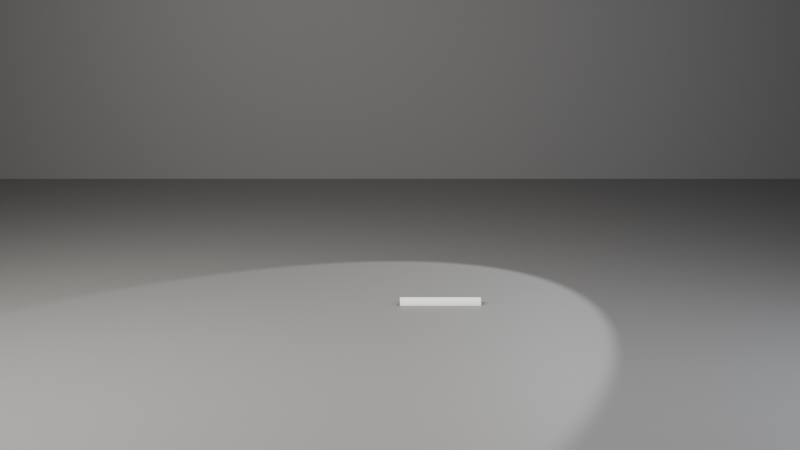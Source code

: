 # Source: ch06_03_skinning_starter.blend  (saved by Blender 5.3.31; exported with 4.5.12 LTS)
import bpy
from mathutils import Matrix  # noqa: F401  (used for matrix-valued properties, if any)

bpy.ops.wm.read_factory_settings(use_empty=True)
scene = bpy.context.scene
scene.name = 'SC_SKIN'

# ---- collections
col_set = bpy.data.collections.new('SET'); scene.collection.children.link(col_set)
col_lights = bpy.data.collections.new('LIGHTS'); scene.collection.children.link(col_lights)
col_cameras = bpy.data.collections.new('CAMERAS'); scene.collection.children.link(col_cameras)

# ---- materials (node trees are filled in below, after node groups)
mat_mat_studio_grey = bpy.data.materials.new('MAT_Studio_Grey')
mat_mat_studio_grey.diffuse_color = (0.18, 0.18, 0.18, 1.0)

# ---- material node trees
mat_mat_studio_grey.use_nodes = True; mat_mat_studio_grey.node_tree.nodes.clear()
_N = mat_mat_studio_grey.node_tree.nodes; _L = mat_mat_studio_grey.node_tree.links
n0 = _N.new('ShaderNodeBsdfPrincipled'); n0.name = 'Principled BSDF'; n0.location = (-200, 100)
n0.inputs[0].default_value = (0.18, 0.18, 0.18, 1.0)
n0.inputs[2].default_value = 0.6
n0.inputs[10].default_value = 0.005
n1 = _N.new('ShaderNodeOutputMaterial'); n1.name = 'Material Output'; n1.location = (200, 100)
_L.new(n0.outputs[0], n1.inputs[0])
n1.is_active_output = True

# ---- world
world_wo_neutral = bpy.data.worlds.new('WO_Neutral'); scene.world = world_wo_neutral
world_wo_neutral.use_nodes = True; world_wo_neutral.node_tree.nodes.clear()
_N = world_wo_neutral.node_tree.nodes; _L = world_wo_neutral.node_tree.links
n0 = _N.new('ShaderNodeBackground'); n0.name = 'Background'; n0.location = (-200, 100)
n0.inputs[0].default_value = (0.05, 0.05, 0.06, 1.0)
n1 = _N.new('ShaderNodeOutputWorld'); n1.name = 'World Output'; n1.location = (200, 100)
_L.new(n0.outputs[0], n1.inputs[0])
n1.is_active_output = True

# ---- cameras
cam_ca_main = bpy.data.cameras.new('CA_Main')
cam_ca_main.clip_end = 200.0

# ---- lights
light_la_key = bpy.data.lights.new('LA_Key', 'AREA')
light_la_key.color = (1.0, 0.95, 0.88)
light_la_key.energy = 600.0
light_la_key.size = 2.0
light_la_fill = bpy.data.lights.new('LA_Fill', 'AREA')
light_la_fill.color = (0.85, 0.9, 1.0)
light_la_fill.energy = 150.0
light_la_fill.size = 3.0
light_la_rim = bpy.data.lights.new('LA_Rim', 'SPOT')
light_la_rim.energy = 500.0

# ---- meshes
me_me_chr_arm = bpy.data.meshes.new('ME_CHR_Arm')
me_me_chr_arm.from_pydata([(0.0, 0.05, 0.0), (0.0, 0.04619, 0.01913), (0.0, 0.03536, 0.03536), (0.0, 0.01913, 0.04619), (0.0, 3.062e-18, 0.05), (0.0, -0.01913, 0.04619), (0.0, -0.03536, 0.03536), (0.0, -0.04619, 0.01913), (0.0, -0.05, 6.123e-18), (0.0, -0.04619, -0.01913), (0.0, -0.03536, -0.03536), (0.0, -0.01913, -0.04619), (0.0, -9.185e-18, -0.05), (0.0, 0.01913, -0.04619), (0.0, 0.03536, -0.03536), (0.0, 0.04619, -0.01913), (0.02, 0.05, 0.0), (0.02, 0.04619, 0.01913), (0.02, 0.03536, 0.03536), (0.02, 0.01913, 0.04619), (0.02, 3.062e-18, 0.05), (0.02, -0.01913, 0.04619), (0.02, -0.03536, 0.03536), (0.02, -0.04619, 0.01913), (0.02, -0.05, 6.123e-18), (0.02, -0.04619, -0.01913), (0.02, -0.03536, -0.03536), (0.02, -0.01913, -0.04619), (0.02, -9.185e-18, -0.05), (0.02, 0.01913, -0.04619), (0.02, 0.03536, -0.03536), (0.02, 0.04619, -0.01913), (0.04, 0.05, 0.0), (0.04, 0.04619, 0.01913), (0.04, 0.03536, 0.03536), (0.04, 0.01913, 0.04619), (0.04, 3.062e-18, 0.05), (0.04, -0.01913, 0.04619), (0.04, -0.03536, 0.03536), (0.04, -0.04619, 0.01913), (0.04, -0.05, 6.123e-18), (0.04, -0.04619, -0.01913), (0.04, -0.03536, -0.03536), (0.04, -0.01913, -0.04619), (0.04, -9.185e-18, -0.05), (0.04, 0.01913, -0.04619), (0.04, 0.03536, -0.03536), (0.04, 0.04619, -0.01913), (0.06, 0.05, 0.0), (0.06, 0.04619, 0.01913), (0.06, 0.03536, 0.03536), (0.06, 0.01913, 0.04619), (0.06, 3.062e-18, 0.05), (0.06, -0.01913, 0.04619), (0.06, -0.03536, 0.03536), (0.06, -0.04619, 0.01913), (0.06, -0.05, 6.123e-18), (0.06, -0.04619, -0.01913), (0.06, -0.03536, -0.03536), (0.06, -0.01913, -0.04619), (0.06, -9.185e-18, -0.05), (0.06, 0.01913, -0.04619), (0.06, 0.03536, -0.03536), (0.06, 0.04619, -0.01913), (0.08, 0.05, 0.0), (0.08, 0.04619, 0.01913), (0.08, 0.03536, 0.03536), (0.08, 0.01913, 0.04619), (0.08, 3.062e-18, 0.05), (0.08, -0.01913, 0.04619), (0.08, -0.03536, 0.03536), (0.08, -0.04619, 0.01913), (0.08, -0.05, 6.123e-18), (0.08, -0.04619, -0.01913), (0.08, -0.03536, -0.03536), (0.08, -0.01913, -0.04619), (0.08, -9.185e-18, -0.05), (0.08, 0.01913, -0.04619), (0.08, 0.03536, -0.03536), (0.08, 0.04619, -0.01913), (0.1, 0.05, 0.0), (0.1, 0.04619, 0.01913), (0.1, 0.03536, 0.03536), (0.1, 0.01913, 0.04619), (0.1, 3.062e-18, 0.05), (0.1, -0.01913, 0.04619), (0.1, -0.03536, 0.03536), (0.1, -0.04619, 0.01913), (0.1, -0.05, 6.123e-18), (0.1, -0.04619, -0.01913), (0.1, -0.03536, -0.03536), (0.1, -0.01913, -0.04619), (0.1, -9.185e-18, -0.05), (0.1, 0.01913, -0.04619), (0.1, 0.03536, -0.03536), (0.1, 0.04619, -0.01913), (0.12, 0.05, 0.0), (0.12, 0.04619, 0.01913), (0.12, 0.03536, 0.03536), (0.12, 0.01913, 0.04619), (0.12, 3.062e-18, 0.05), (0.12, -0.01913, 0.04619), (0.12, -0.03536, 0.03536), (0.12, -0.04619, 0.01913), (0.12, -0.05, 6.123e-18), (0.12, -0.04619, -0.01913), (0.12, -0.03536, -0.03536), (0.12, -0.01913, -0.04619), (0.12, -9.185e-18, -0.05), (0.12, 0.01913, -0.04619), (0.12, 0.03536, -0.03536), (0.12, 0.04619, -0.01913), (0.14, 0.05, 0.0), (0.14, 0.04619, 0.01913), (0.14, 0.03536, 0.03536), (0.14, 0.01913, 0.04619), (0.14, 3.062e-18, 0.05), (0.14, -0.01913, 0.04619), (0.14, -0.03536, 0.03536), (0.14, -0.04619, 0.01913), (0.14, -0.05, 6.123e-18), (0.14, -0.04619, -0.01913), (0.14, -0.03536, -0.03536), (0.14, -0.01913, -0.04619), (0.14, -9.185e-18, -0.05), (0.14, 0.01913, -0.04619), (0.14, 0.03536, -0.03536), (0.14, 0.04619, -0.01913), (0.16, 0.05, 0.0), (0.16, 0.04619, 0.01913), (0.16, 0.03536, 0.03536), (0.16, 0.01913, 0.04619), (0.16, 3.062e-18, 0.05), (0.16, -0.01913, 0.04619), (0.16, -0.03536, 0.03536), (0.16, -0.04619, 0.01913), (0.16, -0.05, 6.123e-18), (0.16, -0.04619, -0.01913), (0.16, -0.03536, -0.03536), (0.16, -0.01913, -0.04619), (0.16, -9.185e-18, -0.05), (0.16, 0.01913, -0.04619), (0.16, 0.03536, -0.03536), (0.16, 0.04619, -0.01913), (0.18, 0.05, 0.0), (0.18, 0.04619, 0.01913), (0.18, 0.03536, 0.03536), (0.18, 0.01913, 0.04619), (0.18, 3.062e-18, 0.05), (0.18, -0.01913, 0.04619), (0.18, -0.03536, 0.03536), (0.18, -0.04619, 0.01913), (0.18, -0.05, 6.123e-18), (0.18, -0.04619, -0.01913), (0.18, -0.03536, -0.03536), (0.18, -0.01913, -0.04619), (0.18, -9.185e-18, -0.05), (0.18, 0.01913, -0.04619), (0.18, 0.03536, -0.03536), (0.18, 0.04619, -0.01913), (0.2, 0.05, 0.0), (0.2, 0.04619, 0.01913), (0.2, 0.03536, 0.03536), (0.2, 0.01913, 0.04619), (0.2, 3.062e-18, 0.05), (0.2, -0.01913, 0.04619), (0.2, -0.03536, 0.03536), (0.2, -0.04619, 0.01913), (0.2, -0.05, 6.123e-18), (0.2, -0.04619, -0.01913), (0.2, -0.03536, -0.03536), (0.2, -0.01913, -0.04619), (0.2, -9.185e-18, -0.05), (0.2, 0.01913, -0.04619), (0.2, 0.03536, -0.03536), (0.2, 0.04619, -0.01913), (0.22, 0.05, 0.0), (0.22, 0.04619, 0.01913), (0.22, 0.03536, 0.03536), (0.22, 0.01913, 0.04619), (0.22, 3.062e-18, 0.05), (0.22, -0.01913, 0.04619), (0.22, -0.03536, 0.03536), (0.22, -0.04619, 0.01913), (0.22, -0.05, 6.123e-18), (0.22, -0.04619, -0.01913), (0.22, -0.03536, -0.03536), (0.22, -0.01913, -0.04619), (0.22, -9.185e-18, -0.05), (0.22, 0.01913, -0.04619), (0.22, 0.03536, -0.03536), (0.22, 0.04619, -0.01913), (0.24, 0.05, 0.0), (0.24, 0.04619, 0.01913), (0.24, 0.03536, 0.03536), (0.24, 0.01913, 0.04619), (0.24, 3.062e-18, 0.05), (0.24, -0.01913, 0.04619), (0.24, -0.03536, 0.03536), (0.24, -0.04619, 0.01913), (0.24, -0.05, 6.123e-18), (0.24, -0.04619, -0.01913), (0.24, -0.03536, -0.03536), (0.24, -0.01913, -0.04619), (0.24, -9.185e-18, -0.05), (0.24, 0.01913, -0.04619), (0.24, 0.03536, -0.03536), (0.24, 0.04619, -0.01913), (0.26, 0.05, 0.0), (0.26, 0.04619, 0.01913), (0.26, 0.03536, 0.03536), (0.26, 0.01913, 0.04619), (0.26, 3.062e-18, 0.05), (0.26, -0.01913, 0.04619), (0.26, -0.03536, 0.03536), (0.26, -0.04619, 0.01913), (0.26, -0.05, 6.123e-18), (0.26, -0.04619, -0.01913), (0.26, -0.03536, -0.03536), (0.26, -0.01913, -0.04619), (0.26, -9.185e-18, -0.05), (0.26, 0.01913, -0.04619), (0.26, 0.03536, -0.03536), (0.26, 0.04619, -0.01913), (0.28, 0.05, 0.0), (0.28, 0.04619, 0.01913), (0.28, 0.03536, 0.03536), (0.28, 0.01913, 0.04619), (0.28, 3.062e-18, 0.05), (0.28, -0.01913, 0.04619), (0.28, -0.03536, 0.03536), (0.28, -0.04619, 0.01913), (0.28, -0.05, 6.123e-18), (0.28, -0.04619, -0.01913), (0.28, -0.03536, -0.03536), (0.28, -0.01913, -0.04619), (0.28, -9.185e-18, -0.05), (0.28, 0.01913, -0.04619), (0.28, 0.03536, -0.03536), (0.28, 0.04619, -0.01913), (0.3, 0.05, 0.0), (0.3, 0.04619, 0.01913), (0.3, 0.03536, 0.03536), (0.3, 0.01913, 0.04619), (0.3, 3.062e-18, 0.05), (0.3, -0.01913, 0.04619), (0.3, -0.03536, 0.03536), (0.3, -0.04619, 0.01913), (0.3, -0.05, 6.123e-18), (0.3, -0.04619, -0.01913), (0.3, -0.03536, -0.03536), (0.3, -0.01913, -0.04619), (0.3, -9.185e-18, -0.05), (0.3, 0.01913, -0.04619), (0.3, 0.03536, -0.03536), (0.3, 0.04619, -0.01913), (0.32, 0.05, 0.0), (0.32, 0.04619, 0.01913), (0.32, 0.03536, 0.03536), (0.32, 0.01913, 0.04619), (0.32, 3.062e-18, 0.05), (0.32, -0.01913, 0.04619), (0.32, -0.03536, 0.03536), (0.32, -0.04619, 0.01913), (0.32, -0.05, 6.123e-18), (0.32, -0.04619, -0.01913), (0.32, -0.03536, -0.03536), (0.32, -0.01913, -0.04619), (0.32, -9.185e-18, -0.05), (0.32, 0.01913, -0.04619), (0.32, 0.03536, -0.03536), (0.32, 0.04619, -0.01913), (0.34, 0.05, 0.0), (0.34, 0.04619, 0.01913), (0.34, 0.03536, 0.03536), (0.34, 0.01913, 0.04619), (0.34, 3.062e-18, 0.05), (0.34, -0.01913, 0.04619), (0.34, -0.03536, 0.03536), (0.34, -0.04619, 0.01913), (0.34, -0.05, 6.123e-18), (0.34, -0.04619, -0.01913), (0.34, -0.03536, -0.03536), (0.34, -0.01913, -0.04619), (0.34, -9.185e-18, -0.05), (0.34, 0.01913, -0.04619), (0.34, 0.03536, -0.03536), (0.34, 0.04619, -0.01913), (0.36, 0.05, 0.0), (0.36, 0.04619, 0.01913), (0.36, 0.03536, 0.03536), (0.36, 0.01913, 0.04619), (0.36, 3.062e-18, 0.05), (0.36, -0.01913, 0.04619), (0.36, -0.03536, 0.03536), (0.36, -0.04619, 0.01913), (0.36, -0.05, 6.123e-18), (0.36, -0.04619, -0.01913), (0.36, -0.03536, -0.03536), (0.36, -0.01913, -0.04619), (0.36, -9.185e-18, -0.05), (0.36, 0.01913, -0.04619), (0.36, 0.03536, -0.03536), (0.36, 0.04619, -0.01913), (0.38, 0.05, 0.0), (0.38, 0.04619, 0.01913), (0.38, 0.03536, 0.03536), (0.38, 0.01913, 0.04619), (0.38, 3.062e-18, 0.05), (0.38, -0.01913, 0.04619), (0.38, -0.03536, 0.03536), (0.38, -0.04619, 0.01913), (0.38, -0.05, 6.123e-18), (0.38, -0.04619, -0.01913), (0.38, -0.03536, -0.03536), (0.38, -0.01913, -0.04619), (0.38, -9.185e-18, -0.05), (0.38, 0.01913, -0.04619), (0.38, 0.03536, -0.03536), (0.38, 0.04619, -0.01913), (0.4, 0.05, 0.0), (0.4, 0.04619, 0.01913), (0.4, 0.03536, 0.03536), (0.4, 0.01913, 0.04619), (0.4, 3.062e-18, 0.05), (0.4, -0.01913, 0.04619), (0.4, -0.03536, 0.03536), (0.4, -0.04619, 0.01913), (0.4, -0.05, 6.123e-18), (0.4, -0.04619, -0.01913), (0.4, -0.03536, -0.03536), (0.4, -0.01913, -0.04619), (0.4, -9.185e-18, -0.05), (0.4, 0.01913, -0.04619), (0.4, 0.03536, -0.03536), (0.4, 0.04619, -0.01913), (0.42, 0.05, 0.0), (0.42, 0.04619, 0.01913), (0.42, 0.03536, 0.03536), (0.42, 0.01913, 0.04619), (0.42, 3.062e-18, 0.05), (0.42, -0.01913, 0.04619), (0.42, -0.03536, 0.03536), (0.42, -0.04619, 0.01913), (0.42, -0.05, 6.123e-18), (0.42, -0.04619, -0.01913), (0.42, -0.03536, -0.03536), (0.42, -0.01913, -0.04619), (0.42, -9.185e-18, -0.05), (0.42, 0.01913, -0.04619), (0.42, 0.03536, -0.03536), (0.42, 0.04619, -0.01913), (0.44, 0.05, 0.0), (0.44, 0.04619, 0.01913), (0.44, 0.03536, 0.03536), (0.44, 0.01913, 0.04619), (0.44, 3.062e-18, 0.05), (0.44, -0.01913, 0.04619), (0.44, -0.03536, 0.03536), (0.44, -0.04619, 0.01913), (0.44, -0.05, 6.123e-18), (0.44, -0.04619, -0.01913), (0.44, -0.03536, -0.03536), (0.44, -0.01913, -0.04619), (0.44, -9.185e-18, -0.05), (0.44, 0.01913, -0.04619), (0.44, 0.03536, -0.03536), (0.44, 0.04619, -0.01913), (0.46, 0.05, 0.0), (0.46, 0.04619, 0.01913), (0.46, 0.03536, 0.03536), (0.46, 0.01913, 0.04619), (0.46, 3.062e-18, 0.05), (0.46, -0.01913, 0.04619), (0.46, -0.03536, 0.03536), (0.46, -0.04619, 0.01913), (0.46, -0.05, 6.123e-18), (0.46, -0.04619, -0.01913), (0.46, -0.03536, -0.03536), (0.46, -0.01913, -0.04619), (0.46, -9.185e-18, -0.05), (0.46, 0.01913, -0.04619), (0.46, 0.03536, -0.03536), (0.46, 0.04619, -0.01913), (0.48, 0.05, 0.0), (0.48, 0.04619, 0.01913), (0.48, 0.03536, 0.03536), (0.48, 0.01913, 0.04619), (0.48, 3.062e-18, 0.05), (0.48, -0.01913, 0.04619), (0.48, -0.03536, 0.03536), (0.48, -0.04619, 0.01913), (0.48, -0.05, 6.123e-18), (0.48, -0.04619, -0.01913), (0.48, -0.03536, -0.03536), (0.48, -0.01913, -0.04619), (0.48, -9.185e-18, -0.05), (0.48, 0.01913, -0.04619), (0.48, 0.03536, -0.03536), (0.48, 0.04619, -0.01913), (0.5, 0.05, 0.0), (0.5, 0.04619, 0.01913), (0.5, 0.03536, 0.03536), (0.5, 0.01913, 0.04619), (0.5, 3.062e-18, 0.05), (0.5, -0.01913, 0.04619), (0.5, -0.03536, 0.03536), (0.5, -0.04619, 0.01913), (0.5, -0.05, 6.123e-18), (0.5, -0.04619, -0.01913), (0.5, -0.03536, -0.03536), (0.5, -0.01913, -0.04619), (0.5, -9.185e-18, -0.05), (0.5, 0.01913, -0.04619), (0.5, 0.03536, -0.03536), (0.5, 0.04619, -0.01913), (0.52, 0.05, 0.0), (0.52, 0.04619, 0.01913), (0.52, 0.03536, 0.03536), (0.52, 0.01913, 0.04619), (0.52, 3.062e-18, 0.05), (0.52, -0.01913, 0.04619), (0.52, -0.03536, 0.03536), (0.52, -0.04619, 0.01913), (0.52, -0.05, 6.123e-18), (0.52, -0.04619, -0.01913), (0.52, -0.03536, -0.03536), (0.52, -0.01913, -0.04619), (0.52, -9.185e-18, -0.05), (0.52, 0.01913, -0.04619), (0.52, 0.03536, -0.03536), (0.52, 0.04619, -0.01913), (0.54, 0.05, 0.0), (0.54, 0.04619, 0.01913), (0.54, 0.03536, 0.03536), (0.54, 0.01913, 0.04619), (0.54, 3.062e-18, 0.05), (0.54, -0.01913, 0.04619), (0.54, -0.03536, 0.03536), (0.54, -0.04619, 0.01913), (0.54, -0.05, 6.123e-18), (0.54, -0.04619, -0.01913), (0.54, -0.03536, -0.03536), (0.54, -0.01913, -0.04619), (0.54, -9.185e-18, -0.05), (0.54, 0.01913, -0.04619), (0.54, 0.03536, -0.03536), (0.54, 0.04619, -0.01913), (0.56, 0.05, 0.0), (0.56, 0.04619, 0.01913), (0.56, 0.03536, 0.03536), (0.56, 0.01913, 0.04619), (0.56, 3.062e-18, 0.05), (0.56, -0.01913, 0.04619), (0.56, -0.03536, 0.03536), (0.56, -0.04619, 0.01913), (0.56, -0.05, 6.123e-18), (0.56, -0.04619, -0.01913), (0.56, -0.03536, -0.03536), (0.56, -0.01913, -0.04619), (0.56, -9.185e-18, -0.05), (0.56, 0.01913, -0.04619), (0.56, 0.03536, -0.03536), (0.56, 0.04619, -0.01913), (0.58, 0.05, 0.0), (0.58, 0.04619, 0.01913), (0.58, 0.03536, 0.03536), (0.58, 0.01913, 0.04619), (0.58, 3.062e-18, 0.05), (0.58, -0.01913, 0.04619), (0.58, -0.03536, 0.03536), (0.58, -0.04619, 0.01913), (0.58, -0.05, 6.123e-18), (0.58, -0.04619, -0.01913), (0.58, -0.03536, -0.03536), (0.58, -0.01913, -0.04619), (0.58, -9.185e-18, -0.05), (0.58, 0.01913, -0.04619), (0.58, 0.03536, -0.03536), (0.58, 0.04619, -0.01913), (0.6, 0.05, 0.0), (0.6, 0.04619, 0.01913), (0.6, 0.03536, 0.03536), (0.6, 0.01913, 0.04619), (0.6, 3.062e-18, 0.05), (0.6, -0.01913, 0.04619), (0.6, -0.03536, 0.03536), (0.6, -0.04619, 0.01913), (0.6, -0.05, 6.123e-18), (0.6, -0.04619, -0.01913), (0.6, -0.03536, -0.03536), (0.6, -0.01913, -0.04619), (0.6, -9.185e-18, -0.05), (0.6, 0.01913, -0.04619), (0.6, 0.03536, -0.03536), (0.6, 0.04619, -0.01913)], [], [(0, 1, 17, 16), (1, 2, 18, 17), (2, 3, 19, 18), (3, 4, 20, 19), (4, 5, 21, 20), (5, 6, 22, 21), (6, 7, 23, 22), (7, 8, 24, 23), (8, 9, 25, 24), (9, 10, 26, 25), (10, 11, 27, 26), (11, 12, 28, 27), (12, 13, 29, 28), (13, 14, 30, 29), (14, 15, 31, 30), (15, 0, 16, 31), (16, 17, 33, 32), (17, 18, 34, 33), (18, 19, 35, 34), (19, 20, 36, 35), (20, 21, 37, 36), (21, 22, 38, 37), (22, 23, 39, 38), (23, 24, 40, 39), (24, 25, 41, 40), (25, 26, 42, 41), (26, 27, 43, 42), (27, 28, 44, 43), (28, 29, 45, 44), (29, 30, 46, 45), (30, 31, 47, 46), (31, 16, 32, 47), (32, 33, 49, 48), (33, 34, 50, 49), (34, 35, 51, 50), (35, 36, 52, 51), (36, 37, 53, 52), (37, 38, 54, 53), (38, 39, 55, 54), (39, 40, 56, 55), (40, 41, 57, 56), (41, 42, 58, 57), (42, 43, 59, 58), (43, 44, 60, 59), (44, 45, 61, 60), (45, 46, 62, 61), (46, 47, 63, 62), (47, 32, 48, 63), (48, 49, 65, 64), (49, 50, 66, 65), (50, 51, 67, 66), (51, 52, 68, 67), (52, 53, 69, 68), (53, 54, 70, 69), (54, 55, 71, 70), (55, 56, 72, 71), (56, 57, 73, 72), (57, 58, 74, 73), (58, 59, 75, 74), (59, 60, 76, 75), (60, 61, 77, 76), (61, 62, 78, 77), (62, 63, 79, 78), (63, 48, 64, 79), (64, 65, 81, 80), (65, 66, 82, 81), (66, 67, 83, 82), (67, 68, 84, 83), (68, 69, 85, 84), (69, 70, 86, 85), (70, 71, 87, 86), (71, 72, 88, 87), (72, 73, 89, 88), (73, 74, 90, 89), (74, 75, 91, 90), (75, 76, 92, 91), (76, 77, 93, 92), (77, 78, 94, 93), (78, 79, 95, 94), (79, 64, 80, 95), (80, 81, 97, 96), (81, 82, 98, 97), (82, 83, 99, 98), (83, 84, 100, 99), (84, 85, 101, 100), (85, 86, 102, 101), (86, 87, 103, 102), (87, 88, 104, 103), (88, 89, 105, 104), (89, 90, 106, 105), (90, 91, 107, 106), (91, 92, 108, 107), (92, 93, 109, 108), (93, 94, 110, 109), (94, 95, 111, 110), (95, 80, 96, 111), (96, 97, 113, 112), (97, 98, 114, 113), (98, 99, 115, 114), (99, 100, 116, 115), (100, 101, 117, 116), (101, 102, 118, 117), (102, 103, 119, 118), (103, 104, 120, 119), (104, 105, 121, 120), (105, 106, 122, 121), (106, 107, 123, 122), (107, 108, 124, 123), (108, 109, 125, 124), (109, 110, 126, 125), (110, 111, 127, 126), (111, 96, 112, 127), (112, 113, 129, 128), (113, 114, 130, 129), (114, 115, 131, 130), (115, 116, 132, 131), (116, 117, 133, 132), (117, 118, 134, 133), (118, 119, 135, 134), (119, 120, 136, 135), (120, 121, 137, 136), (121, 122, 138, 137), (122, 123, 139, 138), (123, 124, 140, 139), (124, 125, 141, 140), (125, 126, 142, 141), (126, 127, 143, 142), (127, 112, 128, 143), (128, 129, 145, 144), (129, 130, 146, 145), (130, 131, 147, 146), (131, 132, 148, 147), (132, 133, 149, 148), (133, 134, 150, 149), (134, 135, 151, 150), (135, 136, 152, 151), (136, 137, 153, 152), (137, 138, 154, 153), (138, 139, 155, 154), (139, 140, 156, 155), (140, 141, 157, 156), (141, 142, 158, 157), (142, 143, 159, 158), (143, 128, 144, 159), (144, 145, 161, 160), (145, 146, 162, 161), (146, 147, 163, 162), (147, 148, 164, 163), (148, 149, 165, 164), (149, 150, 166, 165), (150, 151, 167, 166), (151, 152, 168, 167), (152, 153, 169, 168), (153, 154, 170, 169), (154, 155, 171, 170), (155, 156, 172, 171), (156, 157, 173, 172), (157, 158, 174, 173), (158, 159, 175, 174), (159, 144, 160, 175), (160, 161, 177, 176), (161, 162, 178, 177), (162, 163, 179, 178), (163, 164, 180, 179), (164, 165, 181, 180), (165, 166, 182, 181), (166, 167, 183, 182), (167, 168, 184, 183), (168, 169, 185, 184), (169, 170, 186, 185), (170, 171, 187, 186), (171, 172, 188, 187), (172, 173, 189, 188), (173, 174, 190, 189), (174, 175, 191, 190), (175, 160, 176, 191), (176, 177, 193, 192), (177, 178, 194, 193), (178, 179, 195, 194), (179, 180, 196, 195), (180, 181, 197, 196), (181, 182, 198, 197), (182, 183, 199, 198), (183, 184, 200, 199), (184, 185, 201, 200), (185, 186, 202, 201), (186, 187, 203, 202), (187, 188, 204, 203), (188, 189, 205, 204), (189, 190, 206, 205), (190, 191, 207, 206), (191, 176, 192, 207), (192, 193, 209, 208), (193, 194, 210, 209), (194, 195, 211, 210), (195, 196, 212, 211), (196, 197, 213, 212), (197, 198, 214, 213), (198, 199, 215, 214), (199, 200, 216, 215), (200, 201, 217, 216), (201, 202, 218, 217), (202, 203, 219, 218), (203, 204, 220, 219), (204, 205, 221, 220), (205, 206, 222, 221), (206, 207, 223, 222), (207, 192, 208, 223), (208, 209, 225, 224), (209, 210, 226, 225), (210, 211, 227, 226), (211, 212, 228, 227), (212, 213, 229, 228), (213, 214, 230, 229), (214, 215, 231, 230), (215, 216, 232, 231), (216, 217, 233, 232), (217, 218, 234, 233), (218, 219, 235, 234), (219, 220, 236, 235), (220, 221, 237, 236), (221, 222, 238, 237), (222, 223, 239, 238), (223, 208, 224, 239), (224, 225, 241, 240), (225, 226, 242, 241), (226, 227, 243, 242), (227, 228, 244, 243), (228, 229, 245, 244), (229, 230, 246, 245), (230, 231, 247, 246), (231, 232, 248, 247), (232, 233, 249, 248), (233, 234, 250, 249), (234, 235, 251, 250), (235, 236, 252, 251), (236, 237, 253, 252), (237, 238, 254, 253), (238, 239, 255, 254), (239, 224, 240, 255), (240, 241, 257, 256), (241, 242, 258, 257), (242, 243, 259, 258), (243, 244, 260, 259), (244, 245, 261, 260), (245, 246, 262, 261), (246, 247, 263, 262), (247, 248, 264, 263), (248, 249, 265, 264), (249, 250, 266, 265), (250, 251, 267, 266), (251, 252, 268, 267), (252, 253, 269, 268), (253, 254, 270, 269), (254, 255, 271, 270), (255, 240, 256, 271), (256, 257, 273, 272), (257, 258, 274, 273), (258, 259, 275, 274), (259, 260, 276, 275), (260, 261, 277, 276), (261, 262, 278, 277), (262, 263, 279, 278), (263, 264, 280, 279), (264, 265, 281, 280), (265, 266, 282, 281), (266, 267, 283, 282), (267, 268, 284, 283), (268, 269, 285, 284), (269, 270, 286, 285), (270, 271, 287, 286), (271, 256, 272, 287), (272, 273, 289, 288), (273, 274, 290, 289), (274, 275, 291, 290), (275, 276, 292, 291), (276, 277, 293, 292), (277, 278, 294, 293), (278, 279, 295, 294), (279, 280, 296, 295), (280, 281, 297, 296), (281, 282, 298, 297), (282, 283, 299, 298), (283, 284, 300, 299), (284, 285, 301, 300), (285, 286, 302, 301), (286, 287, 303, 302), (287, 272, 288, 303), (288, 289, 305, 304), (289, 290, 306, 305), (290, 291, 307, 306), (291, 292, 308, 307), (292, 293, 309, 308), (293, 294, 310, 309), (294, 295, 311, 310), (295, 296, 312, 311), (296, 297, 313, 312), (297, 298, 314, 313), (298, 299, 315, 314), (299, 300, 316, 315), (300, 301, 317, 316), (301, 302, 318, 317), (302, 303, 319, 318), (303, 288, 304, 319), (304, 305, 321, 320), (305, 306, 322, 321), (306, 307, 323, 322), (307, 308, 324, 323), (308, 309, 325, 324), (309, 310, 326, 325), (310, 311, 327, 326), (311, 312, 328, 327), (312, 313, 329, 328), (313, 314, 330, 329), (314, 315, 331, 330), (315, 316, 332, 331), (316, 317, 333, 332), (317, 318, 334, 333), (318, 319, 335, 334), (319, 304, 320, 335), (320, 321, 337, 336), (321, 322, 338, 337), (322, 323, 339, 338), (323, 324, 340, 339), (324, 325, 341, 340), (325, 326, 342, 341), (326, 327, 343, 342), (327, 328, 344, 343), (328, 329, 345, 344), (329, 330, 346, 345), (330, 331, 347, 346), (331, 332, 348, 347), (332, 333, 349, 348), (333, 334, 350, 349), (334, 335, 351, 350), (335, 320, 336, 351), (336, 337, 353, 352), (337, 338, 354, 353), (338, 339, 355, 354), (339, 340, 356, 355), (340, 341, 357, 356), (341, 342, 358, 357), (342, 343, 359, 358), (343, 344, 360, 359), (344, 345, 361, 360), (345, 346, 362, 361), (346, 347, 363, 362), (347, 348, 364, 363), (348, 349, 365, 364), (349, 350, 366, 365), (350, 351, 367, 366), (351, 336, 352, 367), (352, 353, 369, 368), (353, 354, 370, 369), (354, 355, 371, 370), (355, 356, 372, 371), (356, 357, 373, 372), (357, 358, 374, 373), (358, 359, 375, 374), (359, 360, 376, 375), (360, 361, 377, 376), (361, 362, 378, 377), (362, 363, 379, 378), (363, 364, 380, 379), (364, 365, 381, 380), (365, 366, 382, 381), (366, 367, 383, 382), (367, 352, 368, 383), (368, 369, 385, 384), (369, 370, 386, 385), (370, 371, 387, 386), (371, 372, 388, 387), (372, 373, 389, 388), (373, 374, 390, 389), (374, 375, 391, 390), (375, 376, 392, 391), (376, 377, 393, 392), (377, 378, 394, 393), (378, 379, 395, 394), (379, 380, 396, 395), (380, 381, 397, 396), (381, 382, 398, 397), (382, 383, 399, 398), (383, 368, 384, 399), (384, 385, 401, 400), (385, 386, 402, 401), (386, 387, 403, 402), (387, 388, 404, 403), (388, 389, 405, 404), (389, 390, 406, 405), (390, 391, 407, 406), (391, 392, 408, 407), (392, 393, 409, 408), (393, 394, 410, 409), (394, 395, 411, 410), (395, 396, 412, 411), (396, 397, 413, 412), (397, 398, 414, 413), (398, 399, 415, 414), (399, 384, 400, 415), (400, 401, 417, 416), (401, 402, 418, 417), (402, 403, 419, 418), (403, 404, 420, 419), (404, 405, 421, 420), (405, 406, 422, 421), (406, 407, 423, 422), (407, 408, 424, 423), (408, 409, 425, 424), (409, 410, 426, 425), (410, 411, 427, 426), (411, 412, 428, 427), (412, 413, 429, 428), (413, 414, 430, 429), (414, 415, 431, 430), (415, 400, 416, 431), (416, 417, 433, 432), (417, 418, 434, 433), (418, 419, 435, 434), (419, 420, 436, 435), (420, 421, 437, 436), (421, 422, 438, 437), (422, 423, 439, 438), (423, 424, 440, 439), (424, 425, 441, 440), (425, 426, 442, 441), (426, 427, 443, 442), (427, 428, 444, 443), (428, 429, 445, 444), (429, 430, 446, 445), (430, 431, 447, 446), (431, 416, 432, 447), (432, 433, 449, 448), (433, 434, 450, 449), (434, 435, 451, 450), (435, 436, 452, 451), (436, 437, 453, 452), (437, 438, 454, 453), (438, 439, 455, 454), (439, 440, 456, 455), (440, 441, 457, 456), (441, 442, 458, 457), (442, 443, 459, 458), (443, 444, 460, 459), (444, 445, 461, 460), (445, 446, 462, 461), (446, 447, 463, 462), (447, 432, 448, 463), (448, 449, 465, 464), (449, 450, 466, 465), (450, 451, 467, 466), (451, 452, 468, 467), (452, 453, 469, 468), (453, 454, 470, 469), (454, 455, 471, 470), (455, 456, 472, 471), (456, 457, 473, 472), (457, 458, 474, 473), (458, 459, 475, 474), (459, 460, 476, 475), (460, 461, 477, 476), (461, 462, 478, 477), (462, 463, 479, 478), (463, 448, 464, 479), (464, 465, 481, 480), (465, 466, 482, 481), (466, 467, 483, 482), (467, 468, 484, 483), (468, 469, 485, 484), (469, 470, 486, 485), (470, 471, 487, 486), (471, 472, 488, 487), (472, 473, 489, 488), (473, 474, 490, 489), (474, 475, 491, 490), (475, 476, 492, 491), (476, 477, 493, 492), (477, 478, 494, 493), (478, 479, 495, 494), (479, 464, 480, 495)])
me_me_chr_arm.polygons.foreach_set('use_smooth', [True] * 480)
me_me_chr_arm.update()
me_me_floor = bpy.data.meshes.new('ME_Floor')
me_me_floor.from_pydata([(-10.0, -10.0, 0.0), (10.0, -10.0, 0.0), (-10.0, 10.0, 0.0), (10.0, 10.0, 0.0)], [], [(0, 1, 3, 2)])
_uv = me_me_floor.uv_layers.new(name='UVMap')
_uv.uv.foreach_set('vector', [0.0, 0.0, 1.0, 0.0, 1.0, 1.0, 0.0, 1.0])
me_me_floor.materials.append(mat_mat_studio_grey)
me_me_floor.update()
me_me_backdrop = bpy.data.meshes.new('ME_Backdrop')
me_me_backdrop.from_pydata([(-10.0, -10.0, 0.0), (10.0, -10.0, 0.0), (-10.0, 10.0, 0.0), (10.0, 10.0, 0.0)], [], [(0, 1, 3, 2)])
_uv = me_me_backdrop.uv_layers.new(name='UVMap')
_uv.uv.foreach_set('vector', [0.0, 0.0, 1.0, 0.0, 1.0, 1.0, 0.0, 1.0])
me_me_backdrop.materials.append(mat_mat_studio_grey)
me_me_backdrop.update()
arm_arm_arm = bpy.data.armatures.new('ARM_Arm')  # bones are not reproduced

# ---- objects
ob_chr_arm = bpy.data.objects.new('CHR_Arm', me_me_chr_arm)
ob_rig_arm = bpy.data.objects.new('RIG_Arm', arm_arm_arm)
ob_geo_floor = bpy.data.objects.new('GEO_Floor', me_me_floor)
ob_geo_backdrop = bpy.data.objects.new('GEO_Backdrop', me_me_backdrop)
ob_lgt_key = bpy.data.objects.new('LGT_Key', light_la_key)
ob_lgt_fill = bpy.data.objects.new('LGT_Fill', light_la_fill)
ob_lgt_rim = bpy.data.objects.new('LGT_Rim', light_la_rim)
ob_emp_target = bpy.data.objects.new('EMP_Target', None)
ob_cam_main = bpy.data.objects.new('CAM_Main', cam_ca_main)

# ---- transforms, parenting, visibility, modifiers, constraints
ob_chr_arm.location = (0.0, 0.0, 0.0)
ob_rig_arm.location = (0.0, 0.0, 0.0)
ob_rig_arm.show_in_front = True
ob_geo_floor.location = (0.0, 0.0, 0.0)
ob_geo_backdrop.location = (0.0, 6.0, 10.0)
ob_geo_backdrop.rotation_euler = (1.571, 0.0, 0.0)
ob_lgt_key.location = (-3.0, -3.0, 4.0)
_c = ob_lgt_key.constraints.new('TRACK_TO'); _c.name = 'Track To'
_c.target = ob_emp_target
ob_lgt_fill.location = (3.5, -2.5, 2.0)
_c = ob_lgt_fill.constraints.new('TRACK_TO'); _c.name = 'Track To'
_c.target = ob_emp_target
ob_lgt_rim.location = (1.8, 2.6, 3.2)
_c = ob_lgt_rim.constraints.new('TRACK_TO'); _c.name = 'Track To'
_c.target = ob_emp_target
ob_emp_target.location = (0.0, 0.0, 0.6)
ob_emp_target.empty_display_size = 0.5
ob_cam_main.location = (0.0, -8.0, 2.2)
_c = ob_cam_main.constraints.new('TRACK_TO'); _c.name = 'Track To'
_c.target = ob_emp_target

# ---- collection membership
scene.collection.objects.link(ob_chr_arm)
scene.collection.objects.link(ob_rig_arm)
col_set.objects.link(ob_geo_floor)
col_set.objects.link(ob_geo_backdrop)
col_lights.objects.link(ob_lgt_key)
col_lights.objects.link(ob_lgt_fill)
col_lights.objects.link(ob_lgt_rim)
col_cameras.objects.link(ob_emp_target)
col_cameras.objects.link(ob_cam_main)

# ---- scene / render settings (as saved in the file)
scene.camera = ob_cam_main
scene.frame_start = 1; scene.frame_end = 250; scene.frame_set(1)
scene.render.engine = 'BLENDER_EEVEE_NEXT'
scene.render.bake_bias = 0.0
scene.render.bake_samples = 0
scene.render.compositor_device = 'GPU'
scene.eevee.use_volume_custom_range = False
scene.eevee.fast_gi_thickness_near = 0.1
scene.eevee.fast_gi_thickness_far = 0.0
scene.eevee.ray_tracing_options.screen_trace_thickness = 0.1
bpy.context.view_layer.update()
